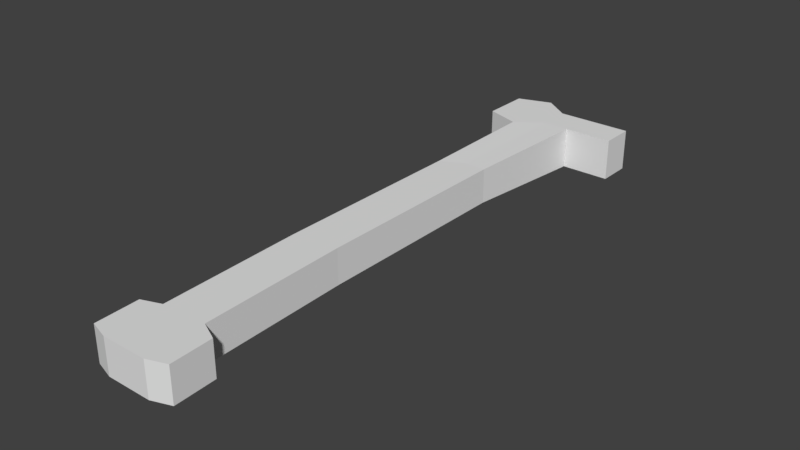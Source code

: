 # Source: bone.blend  (saved by Blender 2.78.0; exported with 4.5.12 LTS)
import bpy
from mathutils import Matrix  # noqa: F401  (used for matrix-valued properties, if any)

bpy.ops.wm.read_factory_settings(use_empty=True)
scene = bpy.context.scene
scene.name = 'Scene'

# ---- collections
col_collection_1 = bpy.data.collections.new('Collection 1'); scene.collection.children.link(col_collection_1)

# ---- materials (node trees are filled in below, after node groups)
mat_material = bpy.data.materials.new('Material')
mat_material.alpha_threshold = 0.0
mat_material.use_transparent_shadow = False
mat_material.roughness = 0.5
mat_material.line_color = (0.0, 0.0, 0.0, 1.0)

# ---- material node trees

# ---- world
world_world = bpy.data.worlds.new('World'); scene.world = world_world
world_world.color = (0.05088, 0.05088, 0.05088)
world_world.use_sun_shadow = False
world_world.sun_shadow_jitter_overblur = 0.0
world_world.cycles.sampling_method = 'MANUAL'

# ---- meshes
me_cube_002 = bpy.data.meshes.new('Cube.002')
me_cube_002.from_pydata([(-0.2761, -3.756, -0.04285), (-0.2761, -3.756, 0.4052), (-0.3343, 2.87, -0.08363), (-0.3343, 2.87, 0.446), (0.2975, -3.756, -0.04285), (0.2975, -3.756, 0.4052), (0.3437, 3.111, -0.08363), (0.3437, 3.111, 0.446), (0.004724, 3.111, 0.446), (0.004724, 3.111, -0.08363), (0.01066, -3.756, 0.4052), (0.01066, -3.756, -0.04285), (-0.3343, 3.786, 0.446), (-0.3343, 3.786, -0.08363), (0.004724, 3.545, 0.446), (0.3437, 3.545, 0.446), (0.3437, 3.545, -0.08363), (0.004724, 3.545, -0.08363), (-0.7678, 3.015, 0.446), (-0.7678, 3.015, -0.08363), (-0.7678, 3.641, 0.446), (-0.7678, 3.641, -0.08363), (0.97, 3.111, -0.08363), (0.97, 3.111, 0.446), (0.97, 3.545, 0.446), (0.97, 3.545, -0.08363), (-0.3577, 1.307, 0.4052), (-0.3577, 1.307, -0.04285), (0.216, 1.462, 0.4052), (0.216, 1.462, -0.04285), (-0.07085, 1.462, 0.4052), (-0.07085, 1.462, -0.04285), (-0.3577, -1.224, -0.04285), (0.216, -1.147, 0.4052), (-0.07085, -1.147, 0.4052), (-0.07085, -1.147, -0.04285), (-0.3577, -1.224, 0.4052), (0.216, -1.147, -0.04285), (-0.299, -3.046, -0.04285), (0.2746, -3.024, 0.4052), (-0.0122, -3.024, 0.4052), (-0.0122, -3.024, -0.04285), (-0.299, -3.046, 0.4052), (0.2746, -3.024, -0.04285), (0.5418, -3.67, -0.04285), (0.5418, -3.67, 0.4052), (0.519, -3.142, 0.4052), (0.519, -3.142, -0.04285), (-0.5204, -3.682, -0.04285), (-0.5204, -3.682, 0.4052), (-0.5433, -3.135, -0.04285), (-0.5433, -3.135, 0.4052)], [], [(26, 3, 2, 27), (3, 8, 14, 12), (5, 4, 44, 45), (10, 1, 0, 11), (31, 9, 6, 29), (30, 8, 3, 26), (28, 7, 8, 30), (27, 2, 9, 31), (5, 10, 11, 4), (7, 6, 22, 23), (14, 15, 16, 17), (12, 14, 17, 13), (9, 2, 13, 17), (8, 7, 15, 14), (6, 9, 17, 16), (13, 2, 19, 21), (19, 18, 20, 21), (2, 3, 18, 19), (12, 13, 21, 20), (3, 12, 20, 18), (23, 22, 25, 24), (15, 7, 23, 24), (6, 16, 25, 22), (16, 15, 24, 25), (32, 27, 31, 35), (33, 28, 30, 34), (34, 30, 26, 36), (35, 31, 29, 37), (7, 28, 29, 6), (36, 26, 27, 32), (42, 36, 32, 38), (41, 35, 37, 43), (40, 34, 36, 42), (39, 33, 34, 40), (38, 32, 35, 41), (28, 33, 37, 29), (0, 38, 41, 11), (5, 39, 40, 10), (10, 40, 42, 1), (11, 41, 43, 4), (42, 38, 50, 51), (33, 39, 43, 37), (46, 45, 44, 47), (43, 39, 46, 47), (4, 43, 47, 44), (39, 5, 45, 46), (49, 51, 50, 48), (38, 0, 48, 50), (1, 42, 51, 49), (0, 1, 49, 48)])
me_cube_002.materials.append(mat_material)
me_cube_002.use_remesh_preserve_volume = False
me_cube_002.use_remesh_preserve_attributes = False
me_cube_002.use_mirror_vertex_groups = False
me_cube_002.update()

# ---- objects
ob_bone = bpy.data.objects.new('bone', me_cube_002)

# ---- transforms, parenting, visibility, modifiers, constraints
ob_bone.location = (-0.1289, 0.1274, 0.03445)
ob_bone.lock_rotations_4d = False
ob_bone.empty_display_type = 'ARROWS'
ob_bone.lineart.crease_threshold = 0.0

# ---- collection membership
col_collection_1.objects.link(ob_bone)

# ---- scene / render settings (as saved in the file)
scene.frame_start = 1; scene.frame_end = 250; scene.frame_set(1)
scene.render.engine = 'BLENDER_EEVEE_NEXT'
scene.render.resolution_percentage = 50
scene.render.dither_intensity = 0.0
scene.cycles.use_denoising = False
scene.cycles.samples = 128
scene.cycles.sampling_pattern = 'TABULATED_SOBOL'
scene.cycles.light_sampling_threshold = 0.0
scene.cycles.use_adaptive_sampling = False
scene.cycles.use_light_tree = False
scene.cycles.blur_glossy = 0.0
scene.cycles.sample_clamp_indirect = 0.0
scene.view_settings.view_transform = 'Standard'
bpy.context.view_layer.update()

# ---- added for rendering (the .blend has no active camera and no usable light): camera, sun
cam_auto = bpy.data.cameras.new('AutoCamera')
cam_auto.lens = 50.0
cam_auto.sensor_width = 36.0
cam_auto.clip_end = 1000.0
ob_auto_camera = bpy.data.objects.new('AutoCamera', cam_auto)
scene.collection.objects.link(ob_auto_camera)
ob_auto_camera.location = (7.14958, -8.47073, 5.95756)
ob_auto_camera.rotation_euler = (1.09748, -7.21219e-08, 0.694738)
scene.camera = ob_auto_camera
light_auto_sun = bpy.data.lights.new('AutoSun', 'SUN')
light_auto_sun.energy = 3.0
light_auto_sun.angle = 0.0523599
ob_auto_sun = bpy.data.objects.new('AutoSun', light_auto_sun)
scene.collection.objects.link(ob_auto_sun)
ob_auto_sun.rotation_euler = (0.872665, 0.174533, 0.523599)
bpy.context.view_layer.update()
